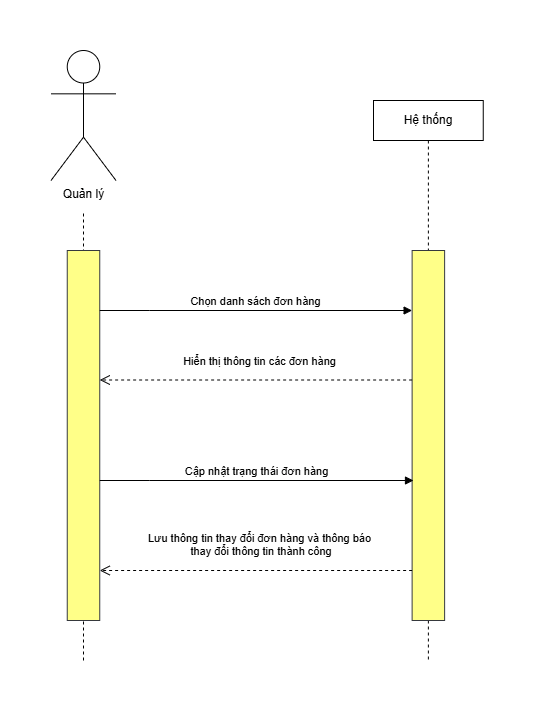

The diagram above was exported from draw.io. Its source (the exported page's mxGraphModel, read from the mxfile embedded in the PNG):
<mxGraphModel dx="1426" dy="783" grid="1" gridSize="10" guides="1" tooltips="1" connect="1" arrows="1" fold="1" page="1" pageScale="1" pageWidth="850" pageHeight="1100" math="0" shadow="0">
  <root>
    <mxCell id="0" />
    <mxCell id="1" parent="0" />
    <mxCell id="UMYcjgCTO4qiesuA8_Jj-19" value="" style="endArrow=none;dashed=1;html=1;rounded=0;" parent="1" edge="1">
      <mxGeometry width="50" height="50" relative="1" as="geometry">
        <mxPoint x="220" y="640" as="sourcePoint" />
        <mxPoint x="220" y="190" as="targetPoint" />
      </mxGeometry>
    </mxCell>
    <mxCell id="cKce5plZVRJmbIAS20uQ-10" value="Hệ thống" style="shape=umlLifeline;perimeter=lifelinePerimeter;whiteSpace=wrap;html=1;container=1;dropTarget=0;collapsible=0;recursiveResize=0;outlineConnect=0;portConstraint=eastwest;newEdgeStyle={&quot;curved&quot;:0,&quot;rounded&quot;:0};" parent="1" vertex="1">
      <mxGeometry x="510" y="80" width="109.75" height="560" as="geometry" />
    </mxCell>
    <mxCell id="cKce5plZVRJmbIAS20uQ-12" value="" style="html=1;points=[[0,0,0,0,5],[0,1,0,0,-5],[1,0,0,0,5],[1,1,0,0,-5]];perimeter=orthogonalPerimeter;outlineConnect=0;targetShapes=umlLifeline;portConstraint=eastwest;newEdgeStyle={&quot;curved&quot;:0,&quot;rounded&quot;:0};fillColor=#ffff88;strokeColor=#36393d;" parent="cKce5plZVRJmbIAS20uQ-10" vertex="1">
      <mxGeometry x="38.62" y="150" width="32.5" height="370" as="geometry" />
    </mxCell>
    <mxCell id="cKce5plZVRJmbIAS20uQ-11" value="" style="html=1;points=[[0,0,0,0,5],[0,1,0,0,-5],[1,0,0,0,5],[1,1,0,0,-5]];perimeter=orthogonalPerimeter;outlineConnect=0;targetShapes=umlLifeline;portConstraint=eastwest;newEdgeStyle={&quot;curved&quot;:0,&quot;rounded&quot;:0};fillColor=#ffff88;strokeColor=#36393d;" parent="1" vertex="1">
      <mxGeometry x="203.75" y="230" width="32.5" height="370" as="geometry" />
    </mxCell>
    <mxCell id="cKce5plZVRJmbIAS20uQ-13" value="Hiển thị thông tin các đơn hàng" style="html=1;verticalAlign=bottom;endArrow=open;dashed=1;endSize=8;curved=0;rounded=0;" parent="1" edge="1">
      <mxGeometry x="-0.0234" y="-10" relative="1" as="geometry">
        <mxPoint x="548.6199999999999" y="359.5" as="sourcePoint" />
        <mxPoint x="236.25" y="359.5" as="targetPoint" />
        <mxPoint as="offset" />
      </mxGeometry>
    </mxCell>
    <mxCell id="cKce5plZVRJmbIAS20uQ-14" value="Chọn danh sách đơn hàng" style="html=1;verticalAlign=bottom;endArrow=block;curved=0;rounded=0;" parent="1" target="cKce5plZVRJmbIAS20uQ-12" edge="1">
      <mxGeometry width="80" relative="1" as="geometry">
        <mxPoint x="236.25" y="290" as="sourcePoint" />
        <mxPoint x="316.25" y="290" as="targetPoint" />
        <Array as="points">
          <mxPoint x="286.25" y="290" />
        </Array>
      </mxGeometry>
    </mxCell>
    <mxCell id="UMYcjgCTO4qiesuA8_Jj-6" value="Cập nhật trạng thái đơn hàng" style="html=1;verticalAlign=bottom;endArrow=block;curved=0;rounded=0;" parent="1" edge="1">
      <mxGeometry width="80" relative="1" as="geometry">
        <mxPoint x="236.25" y="460" as="sourcePoint" />
        <mxPoint x="550" y="460" as="targetPoint" />
        <Array as="points">
          <mxPoint x="286.25" y="460" />
        </Array>
      </mxGeometry>
    </mxCell>
    <mxCell id="UMYcjgCTO4qiesuA8_Jj-9" value="Lưu thông tin thay đổi đơn hàng và thông báo&lt;div&gt;&amp;nbsp;thay đổi thông tin thành công&lt;/div&gt;" style="html=1;verticalAlign=bottom;endArrow=open;dashed=1;endSize=8;curved=0;rounded=0;" parent="1" edge="1">
      <mxGeometry x="-0.0234" y="-10" relative="1" as="geometry">
        <mxPoint x="548.6199999999999" y="550" as="sourcePoint" />
        <mxPoint x="236.25" y="550" as="targetPoint" />
        <mxPoint as="offset" />
      </mxGeometry>
    </mxCell>
    <mxCell id="UMYcjgCTO4qiesuA8_Jj-10" value="Quản lý" style="shape=umlActor;verticalLabelPosition=bottom;verticalAlign=top;html=1;outlineConnect=0;" parent="1" vertex="1">
      <mxGeometry x="187.5" y="30" width="65" height="130" as="geometry" />
    </mxCell>
  </root>
</mxGraphModel>